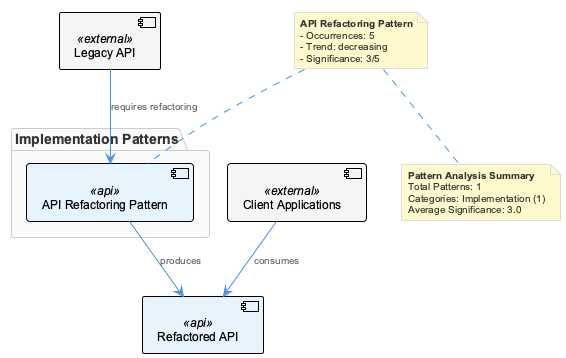

The diagram above was rendered by PlantUML. Its source (embedded in the PNG):
@startuml
!include /Users/q284340/Agentic/coding/docs/puml/_standard-style.puml

package "Implementation Patterns" {
    component "API Refactoring Pattern" as apiRefactoring <<api>>
}

component "Legacy API" as legacyApi <<external>>
component "Refactored API" as refactoredApi <<api>>
component "Client Applications" as clients <<external>>

legacyApi --> apiRefactoring : "requires refactoring"
apiRefactoring --> refactoredApi : "produces"
clients --> refactoredApi : "consumes"

note top of apiRefactoring
**API Refactoring Pattern**
- Occurrences: 5
- Trend: decreasing
- Significance: 3/5
end note

note bottom
**Pattern Analysis Summary**
Total Patterns: 1
Categories: Implementation (1)
Average Significance: 3.0
end note

@enduml